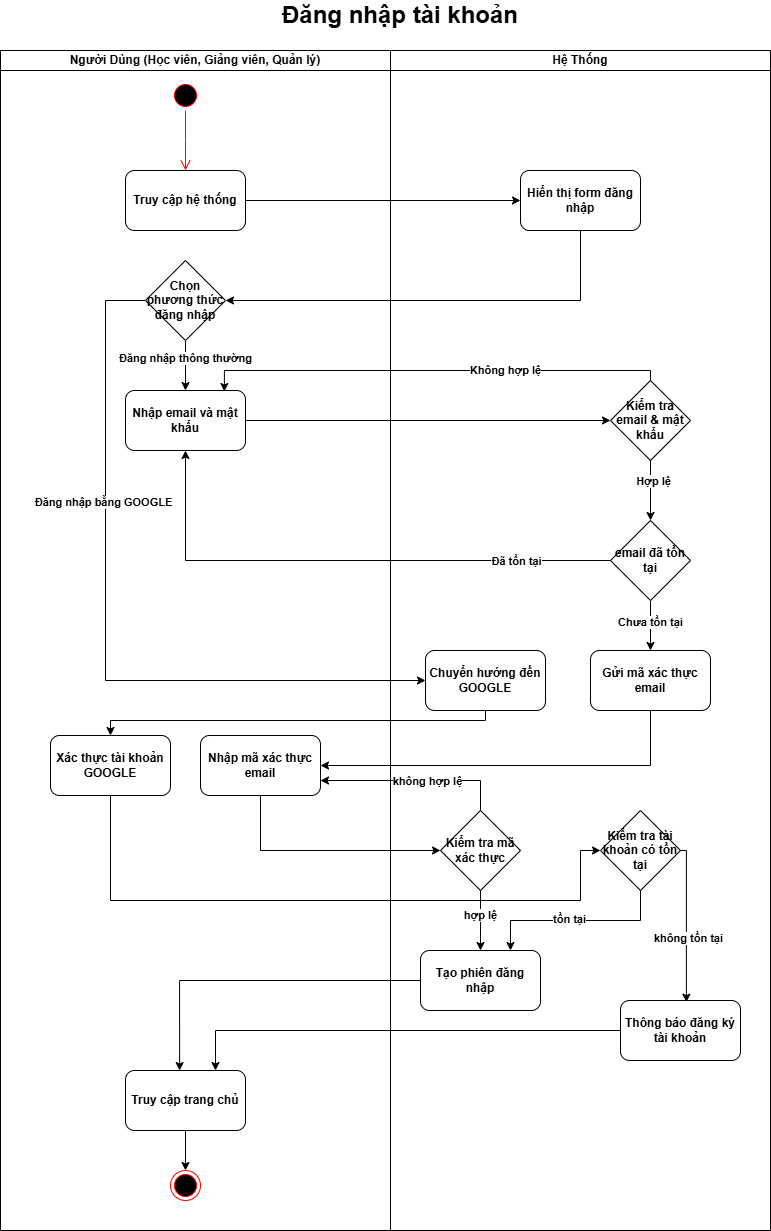

The diagram above was exported from draw.io. Its source (the exported page's mxGraphModel, read from the mxfile embedded in the PNG):
<mxGraphModel dx="1426" dy="755" grid="1" gridSize="10" guides="1" tooltips="1" connect="1" arrows="1" fold="1" page="1" pageScale="1" pageWidth="850" pageHeight="1100" math="0" shadow="0">
  <root>
    <mxCell id="0" />
    <mxCell id="1" parent="0" />
    <mxCell id="uTiXBYOYS6c3BIyxJnIv-1" value="Người Dùng (Học viên, Giảng viên, Quản lý)" style="swimlane;startSize=20;whiteSpace=wrap;html=1;fontStyle=1" parent="1" vertex="1">
      <mxGeometry x="60" y="150" width="390" height="1180" as="geometry" />
    </mxCell>
    <mxCell id="uTiXBYOYS6c3BIyxJnIv-2" value="" style="ellipse;html=1;shape=startState;fillColor=#000000;strokeColor=#ff0000;fontStyle=1" parent="uTiXBYOYS6c3BIyxJnIv-1" vertex="1">
      <mxGeometry x="170" y="30" width="30" height="30" as="geometry" />
    </mxCell>
    <mxCell id="uTiXBYOYS6c3BIyxJnIv-3" value="" style="edgeStyle=orthogonalEdgeStyle;html=1;verticalAlign=bottom;endArrow=open;endSize=8;strokeColor=#ff0000;rounded=0;fontStyle=1" parent="uTiXBYOYS6c3BIyxJnIv-1" source="uTiXBYOYS6c3BIyxJnIv-2" edge="1">
      <mxGeometry relative="1" as="geometry">
        <mxPoint x="185" y="120" as="targetPoint" />
      </mxGeometry>
    </mxCell>
    <mxCell id="uTiXBYOYS6c3BIyxJnIv-4" value="Truy cập hệ thống" style="rounded=1;whiteSpace=wrap;html=1;fontStyle=1" parent="uTiXBYOYS6c3BIyxJnIv-1" vertex="1">
      <mxGeometry x="125" y="120" width="120" height="60" as="geometry" />
    </mxCell>
    <mxCell id="uTiXBYOYS6c3BIyxJnIv-5" style="edgeStyle=orthogonalEdgeStyle;rounded=0;orthogonalLoop=1;jettySize=auto;html=1;fontStyle=1" parent="uTiXBYOYS6c3BIyxJnIv-1" source="uTiXBYOYS6c3BIyxJnIv-7" target="uTiXBYOYS6c3BIyxJnIv-8" edge="1">
      <mxGeometry relative="1" as="geometry" />
    </mxCell>
    <mxCell id="uTiXBYOYS6c3BIyxJnIv-6" value="Đăng nhập thông thường" style="edgeLabel;html=1;align=center;verticalAlign=middle;resizable=0;points=[];fontStyle=1" parent="uTiXBYOYS6c3BIyxJnIv-5" vertex="1" connectable="0">
      <mxGeometry x="-0.3106" y="-1" relative="1" as="geometry">
        <mxPoint as="offset" />
      </mxGeometry>
    </mxCell>
    <mxCell id="uTiXBYOYS6c3BIyxJnIv-7" value="Chọn phương thức đăng nhập" style="rhombus;whiteSpace=wrap;html=1;fontStyle=1" parent="uTiXBYOYS6c3BIyxJnIv-1" vertex="1">
      <mxGeometry x="145" y="210" width="80" height="80" as="geometry" />
    </mxCell>
    <mxCell id="uTiXBYOYS6c3BIyxJnIv-8" value="Nhập email và mật khẩu" style="rounded=1;whiteSpace=wrap;html=1;fontStyle=1" parent="uTiXBYOYS6c3BIyxJnIv-1" vertex="1">
      <mxGeometry x="125" y="340" width="120" height="60" as="geometry" />
    </mxCell>
    <mxCell id="uTiXBYOYS6c3BIyxJnIv-9" style="edgeStyle=orthogonalEdgeStyle;rounded=0;orthogonalLoop=1;jettySize=auto;html=1;fontStyle=1" parent="uTiXBYOYS6c3BIyxJnIv-1" source="uTiXBYOYS6c3BIyxJnIv-11" target="uTiXBYOYS6c3BIyxJnIv-14" edge="1">
      <mxGeometry relative="1" as="geometry" />
    </mxCell>
    <mxCell id="uTiXBYOYS6c3BIyxJnIv-10" value="Hợp lệ" style="edgeLabel;html=1;align=center;verticalAlign=middle;resizable=0;points=[];fontStyle=1" parent="uTiXBYOYS6c3BIyxJnIv-9" vertex="1" connectable="0">
      <mxGeometry x="-0.3237" y="2" relative="1" as="geometry">
        <mxPoint as="offset" />
      </mxGeometry>
    </mxCell>
    <mxCell id="uTiXBYOYS6c3BIyxJnIv-11" value="Kiểm tra email &amp;amp; mật khẩu" style="rhombus;whiteSpace=wrap;html=1;fontStyle=1" parent="uTiXBYOYS6c3BIyxJnIv-1" vertex="1">
      <mxGeometry x="610" y="330" width="80" height="80" as="geometry" />
    </mxCell>
    <mxCell id="uTiXBYOYS6c3BIyxJnIv-12" style="edgeStyle=orthogonalEdgeStyle;rounded=0;orthogonalLoop=1;jettySize=auto;html=1;fontStyle=1" parent="uTiXBYOYS6c3BIyxJnIv-1" source="uTiXBYOYS6c3BIyxJnIv-14" target="uTiXBYOYS6c3BIyxJnIv-16" edge="1">
      <mxGeometry relative="1" as="geometry" />
    </mxCell>
    <mxCell id="uTiXBYOYS6c3BIyxJnIv-13" value="Chưa tồn tại" style="edgeLabel;html=1;align=center;verticalAlign=middle;resizable=0;points=[];fontStyle=1" parent="uTiXBYOYS6c3BIyxJnIv-12" vertex="1" connectable="0">
      <mxGeometry x="-0.144" y="-1" relative="1" as="geometry">
        <mxPoint as="offset" />
      </mxGeometry>
    </mxCell>
    <mxCell id="uTiXBYOYS6c3BIyxJnIv-14" value="email đã tồn tại" style="rhombus;whiteSpace=wrap;html=1;fontStyle=1" parent="uTiXBYOYS6c3BIyxJnIv-1" vertex="1">
      <mxGeometry x="610" y="470" width="80" height="80" as="geometry" />
    </mxCell>
    <mxCell id="uTiXBYOYS6c3BIyxJnIv-60" style="edgeStyle=orthogonalEdgeStyle;rounded=0;orthogonalLoop=1;jettySize=auto;html=1;entryX=1;entryY=0.5;entryDx=0;entryDy=0;fontStyle=1" parent="uTiXBYOYS6c3BIyxJnIv-1" source="uTiXBYOYS6c3BIyxJnIv-16" target="uTiXBYOYS6c3BIyxJnIv-59" edge="1">
      <mxGeometry relative="1" as="geometry">
        <Array as="points">
          <mxPoint x="650" y="715" />
        </Array>
      </mxGeometry>
    </mxCell>
    <mxCell id="uTiXBYOYS6c3BIyxJnIv-16" value="Gửi mã xác thực email" style="rounded=1;whiteSpace=wrap;html=1;fontStyle=1" parent="uTiXBYOYS6c3BIyxJnIv-1" vertex="1">
      <mxGeometry x="590" y="600" width="120" height="60" as="geometry" />
    </mxCell>
    <mxCell id="uTiXBYOYS6c3BIyxJnIv-67" style="edgeStyle=orthogonalEdgeStyle;rounded=0;orthogonalLoop=1;jettySize=auto;html=1;fontStyle=1" parent="uTiXBYOYS6c3BIyxJnIv-1" source="uTiXBYOYS6c3BIyxJnIv-18" target="uTiXBYOYS6c3BIyxJnIv-66" edge="1">
      <mxGeometry relative="1" as="geometry">
        <Array as="points">
          <mxPoint x="485" y="670" />
          <mxPoint x="110" y="670" />
        </Array>
      </mxGeometry>
    </mxCell>
    <mxCell id="uTiXBYOYS6c3BIyxJnIv-18" value="Chuyển hướng đến GOOGLE" style="rounded=1;whiteSpace=wrap;html=1;fontStyle=1" parent="uTiXBYOYS6c3BIyxJnIv-1" vertex="1">
      <mxGeometry x="425" y="600" width="120" height="60" as="geometry" />
    </mxCell>
    <mxCell id="uTiXBYOYS6c3BIyxJnIv-19" style="edgeStyle=orthogonalEdgeStyle;rounded=0;orthogonalLoop=1;jettySize=auto;html=1;entryX=0;entryY=0.5;entryDx=0;entryDy=0;fontStyle=1" parent="uTiXBYOYS6c3BIyxJnIv-1" source="uTiXBYOYS6c3BIyxJnIv-7" target="uTiXBYOYS6c3BIyxJnIv-18" edge="1">
      <mxGeometry relative="1" as="geometry">
        <mxPoint x="125" y="750" as="targetPoint" />
        <Array as="points">
          <mxPoint x="105" y="250" />
          <mxPoint x="105" y="630" />
        </Array>
      </mxGeometry>
    </mxCell>
    <mxCell id="uTiXBYOYS6c3BIyxJnIv-20" value="Đăng nhập bằng GOOGLE" style="edgeLabel;html=1;align=center;verticalAlign=middle;resizable=0;points=[];fontStyle=1" parent="uTiXBYOYS6c3BIyxJnIv-19" vertex="1" connectable="0">
      <mxGeometry x="-0.3476" y="-3" relative="1" as="geometry">
        <mxPoint as="offset" />
      </mxGeometry>
    </mxCell>
    <mxCell id="uTiXBYOYS6c3BIyxJnIv-21" style="edgeStyle=orthogonalEdgeStyle;rounded=0;orthogonalLoop=1;jettySize=auto;html=1;entryX=0;entryY=0.5;entryDx=0;entryDy=0;fontStyle=1" parent="uTiXBYOYS6c3BIyxJnIv-1" source="uTiXBYOYS6c3BIyxJnIv-8" target="uTiXBYOYS6c3BIyxJnIv-11" edge="1">
      <mxGeometry relative="1" as="geometry" />
    </mxCell>
    <mxCell id="uTiXBYOYS6c3BIyxJnIv-22" style="edgeStyle=orthogonalEdgeStyle;rounded=0;orthogonalLoop=1;jettySize=auto;html=1;entryX=0.824;entryY=0.017;entryDx=0;entryDy=0;entryPerimeter=0;fontStyle=1" parent="uTiXBYOYS6c3BIyxJnIv-1" source="uTiXBYOYS6c3BIyxJnIv-11" target="uTiXBYOYS6c3BIyxJnIv-8" edge="1">
      <mxGeometry relative="1" as="geometry">
        <Array as="points">
          <mxPoint x="650" y="320" />
          <mxPoint x="224" y="320" />
        </Array>
      </mxGeometry>
    </mxCell>
    <mxCell id="uTiXBYOYS6c3BIyxJnIv-23" value="Không hợp lệ" style="edgeLabel;html=1;align=center;verticalAlign=middle;resizable=0;points=[];fontStyle=1" parent="uTiXBYOYS6c3BIyxJnIv-22" vertex="1" connectable="0">
      <mxGeometry x="-0.0955" y="-1" relative="1" as="geometry">
        <mxPoint x="51" as="offset" />
      </mxGeometry>
    </mxCell>
    <mxCell id="uTiXBYOYS6c3BIyxJnIv-24" style="edgeStyle=orthogonalEdgeStyle;rounded=0;orthogonalLoop=1;jettySize=auto;html=1;entryX=0.5;entryY=1;entryDx=0;entryDy=0;fontStyle=1" parent="uTiXBYOYS6c3BIyxJnIv-1" source="uTiXBYOYS6c3BIyxJnIv-14" target="uTiXBYOYS6c3BIyxJnIv-8" edge="1">
      <mxGeometry relative="1" as="geometry" />
    </mxCell>
    <mxCell id="uTiXBYOYS6c3BIyxJnIv-25" value="Đã tồn tại" style="edgeLabel;html=1;align=center;verticalAlign=middle;resizable=0;points=[];fontStyle=1" parent="uTiXBYOYS6c3BIyxJnIv-24" vertex="1" connectable="0">
      <mxGeometry x="-0.5983" y="-2" relative="1" as="geometry">
        <mxPoint x="12" y="2" as="offset" />
      </mxGeometry>
    </mxCell>
    <mxCell id="uTiXBYOYS6c3BIyxJnIv-59" value="Nhập mã xác thực email" style="rounded=1;whiteSpace=wrap;html=1;fontStyle=1" parent="uTiXBYOYS6c3BIyxJnIv-1" vertex="1">
      <mxGeometry x="200" y="685" width="120" height="60" as="geometry" />
    </mxCell>
    <mxCell id="uTiXBYOYS6c3BIyxJnIv-66" value="Xác thực tài khoản GOOGLE" style="rounded=1;whiteSpace=wrap;html=1;fontStyle=1" parent="uTiXBYOYS6c3BIyxJnIv-1" vertex="1">
      <mxGeometry x="50" y="685" width="120" height="60" as="geometry" />
    </mxCell>
    <mxCell id="uTiXBYOYS6c3BIyxJnIv-85" style="edgeStyle=orthogonalEdgeStyle;rounded=0;orthogonalLoop=1;jettySize=auto;html=1;fontStyle=1" parent="uTiXBYOYS6c3BIyxJnIv-1" source="uTiXBYOYS6c3BIyxJnIv-78" target="uTiXBYOYS6c3BIyxJnIv-83" edge="1">
      <mxGeometry relative="1" as="geometry" />
    </mxCell>
    <mxCell id="uTiXBYOYS6c3BIyxJnIv-78" value="Truy cập trang chủ" style="rounded=1;whiteSpace=wrap;html=1;fontStyle=1" parent="uTiXBYOYS6c3BIyxJnIv-1" vertex="1">
      <mxGeometry x="125" y="1020" width="120" height="60" as="geometry" />
    </mxCell>
    <mxCell id="uTiXBYOYS6c3BIyxJnIv-83" value="" style="ellipse;html=1;shape=endState;fillColor=#000000;strokeColor=#ff0000;fontStyle=1" parent="uTiXBYOYS6c3BIyxJnIv-1" vertex="1">
      <mxGeometry x="170" y="1120" width="30" height="30" as="geometry" />
    </mxCell>
    <mxCell id="uTiXBYOYS6c3BIyxJnIv-30" value="Hệ Thống" style="swimlane;startSize=20;whiteSpace=wrap;html=1;fontStyle=1" parent="1" vertex="1">
      <mxGeometry x="450" y="150" width="380" height="1180" as="geometry" />
    </mxCell>
    <mxCell id="uTiXBYOYS6c3BIyxJnIv-31" value="Hiển thị form đăng nhập" style="rounded=1;whiteSpace=wrap;html=1;fontStyle=1" parent="uTiXBYOYS6c3BIyxJnIv-30" vertex="1">
      <mxGeometry x="130" y="120" width="120" height="60" as="geometry" />
    </mxCell>
    <mxCell id="uTiXBYOYS6c3BIyxJnIv-71" style="edgeStyle=orthogonalEdgeStyle;rounded=0;orthogonalLoop=1;jettySize=auto;html=1;fontStyle=1" parent="uTiXBYOYS6c3BIyxJnIv-30" source="uTiXBYOYS6c3BIyxJnIv-61" target="uTiXBYOYS6c3BIyxJnIv-70" edge="1">
      <mxGeometry relative="1" as="geometry" />
    </mxCell>
    <mxCell id="uTiXBYOYS6c3BIyxJnIv-72" value="hợp lệ" style="edgeLabel;html=1;align=center;verticalAlign=middle;resizable=0;points=[];fontStyle=1" parent="uTiXBYOYS6c3BIyxJnIv-71" vertex="1" connectable="0">
      <mxGeometry x="-0.1979" y="-1" relative="1" as="geometry">
        <mxPoint as="offset" />
      </mxGeometry>
    </mxCell>
    <mxCell id="uTiXBYOYS6c3BIyxJnIv-61" value="Kiểm tra mã xác thực" style="rhombus;whiteSpace=wrap;html=1;fontStyle=1" parent="uTiXBYOYS6c3BIyxJnIv-30" vertex="1">
      <mxGeometry x="50" y="760" width="80" height="80" as="geometry" />
    </mxCell>
    <mxCell id="uTiXBYOYS6c3BIyxJnIv-73" style="edgeStyle=orthogonalEdgeStyle;rounded=0;orthogonalLoop=1;jettySize=auto;html=1;entryX=0.75;entryY=0;entryDx=0;entryDy=0;fontStyle=1" parent="uTiXBYOYS6c3BIyxJnIv-30" source="uTiXBYOYS6c3BIyxJnIv-68" target="uTiXBYOYS6c3BIyxJnIv-70" edge="1">
      <mxGeometry relative="1" as="geometry">
        <Array as="points">
          <mxPoint x="250" y="870" />
          <mxPoint x="120" y="870" />
        </Array>
      </mxGeometry>
    </mxCell>
    <mxCell id="uTiXBYOYS6c3BIyxJnIv-74" value="tồn tại" style="edgeLabel;html=1;align=center;verticalAlign=middle;resizable=0;points=[];fontStyle=1" parent="uTiXBYOYS6c3BIyxJnIv-73" vertex="1" connectable="0">
      <mxGeometry x="0.0687" y="-2" relative="1" as="geometry">
        <mxPoint as="offset" />
      </mxGeometry>
    </mxCell>
    <mxCell id="uTiXBYOYS6c3BIyxJnIv-86" style="edgeStyle=orthogonalEdgeStyle;rounded=0;orthogonalLoop=1;jettySize=auto;html=1;entryX=0.549;entryY=0.028;entryDx=0;entryDy=0;entryPerimeter=0;fontStyle=1" parent="uTiXBYOYS6c3BIyxJnIv-30" source="uTiXBYOYS6c3BIyxJnIv-68" target="uTiXBYOYS6c3BIyxJnIv-75" edge="1">
      <mxGeometry relative="1" as="geometry">
        <Array as="points">
          <mxPoint x="296" y="800" />
        </Array>
      </mxGeometry>
    </mxCell>
    <mxCell id="uTiXBYOYS6c3BIyxJnIv-87" value="không tồn tại" style="edgeLabel;html=1;align=center;verticalAlign=middle;resizable=0;points=[];fontStyle=1" parent="uTiXBYOYS6c3BIyxJnIv-86" vertex="1" connectable="0">
      <mxGeometry x="0.1772" y="2" relative="1" as="geometry">
        <mxPoint as="offset" />
      </mxGeometry>
    </mxCell>
    <mxCell id="uTiXBYOYS6c3BIyxJnIv-68" value="Kiểm tra tài khoản có tồn tại" style="rhombus;whiteSpace=wrap;html=1;fontStyle=1" parent="uTiXBYOYS6c3BIyxJnIv-30" vertex="1">
      <mxGeometry x="210" y="760" width="80" height="80" as="geometry" />
    </mxCell>
    <mxCell id="uTiXBYOYS6c3BIyxJnIv-70" value="Tạo phiên đăng nhập" style="rounded=1;whiteSpace=wrap;html=1;fontStyle=1" parent="uTiXBYOYS6c3BIyxJnIv-30" vertex="1">
      <mxGeometry x="30" y="900" width="120" height="60" as="geometry" />
    </mxCell>
    <mxCell id="uTiXBYOYS6c3BIyxJnIv-75" value="Thông báo đăng ký tài khoản" style="rounded=1;whiteSpace=wrap;html=1;fontStyle=1" parent="uTiXBYOYS6c3BIyxJnIv-30" vertex="1">
      <mxGeometry x="230" y="950" width="120" height="60" as="geometry" />
    </mxCell>
    <mxCell id="uTiXBYOYS6c3BIyxJnIv-45" style="edgeStyle=orthogonalEdgeStyle;rounded=0;orthogonalLoop=1;jettySize=auto;html=1;entryX=0;entryY=0.5;entryDx=0;entryDy=0;fontStyle=1" parent="1" source="uTiXBYOYS6c3BIyxJnIv-4" target="uTiXBYOYS6c3BIyxJnIv-31" edge="1">
      <mxGeometry relative="1" as="geometry" />
    </mxCell>
    <mxCell id="uTiXBYOYS6c3BIyxJnIv-46" style="edgeStyle=orthogonalEdgeStyle;rounded=0;orthogonalLoop=1;jettySize=auto;html=1;entryX=1;entryY=0.5;entryDx=0;entryDy=0;fontStyle=1" parent="1" source="uTiXBYOYS6c3BIyxJnIv-31" target="uTiXBYOYS6c3BIyxJnIv-7" edge="1">
      <mxGeometry relative="1" as="geometry">
        <mxPoint x="305" y="400" as="targetPoint" />
        <Array as="points">
          <mxPoint x="640" y="400" />
        </Array>
      </mxGeometry>
    </mxCell>
    <mxCell id="uTiXBYOYS6c3BIyxJnIv-57" value="&lt;font style=&quot;font-size: 24px;&quot;&gt;Đăng nhập tài khoản&lt;/font&gt;" style="text;html=1;align=center;verticalAlign=middle;whiteSpace=wrap;rounded=0;fontStyle=1" parent="1" vertex="1">
      <mxGeometry x="190" y="100" width="540" height="30" as="geometry" />
    </mxCell>
    <mxCell id="uTiXBYOYS6c3BIyxJnIv-62" style="edgeStyle=orthogonalEdgeStyle;rounded=0;orthogonalLoop=1;jettySize=auto;html=1;entryX=0;entryY=0.5;entryDx=0;entryDy=0;fontStyle=1" parent="1" source="uTiXBYOYS6c3BIyxJnIv-59" target="uTiXBYOYS6c3BIyxJnIv-61" edge="1">
      <mxGeometry relative="1" as="geometry">
        <Array as="points">
          <mxPoint x="320" y="950" />
        </Array>
      </mxGeometry>
    </mxCell>
    <mxCell id="uTiXBYOYS6c3BIyxJnIv-64" style="edgeStyle=orthogonalEdgeStyle;rounded=0;orthogonalLoop=1;jettySize=auto;html=1;entryX=1;entryY=0.75;entryDx=0;entryDy=0;fontStyle=1" parent="1" source="uTiXBYOYS6c3BIyxJnIv-61" target="uTiXBYOYS6c3BIyxJnIv-59" edge="1">
      <mxGeometry relative="1" as="geometry">
        <Array as="points">
          <mxPoint x="540" y="880" />
        </Array>
      </mxGeometry>
    </mxCell>
    <mxCell id="uTiXBYOYS6c3BIyxJnIv-65" value="không hợp lệ" style="edgeLabel;html=1;align=center;verticalAlign=middle;resizable=0;points=[];fontStyle=1" parent="uTiXBYOYS6c3BIyxJnIv-64" vertex="1" connectable="0">
      <mxGeometry x="0.3181" y="-3" relative="1" as="geometry">
        <mxPoint x="41" y="3" as="offset" />
      </mxGeometry>
    </mxCell>
    <mxCell id="uTiXBYOYS6c3BIyxJnIv-69" style="edgeStyle=orthogonalEdgeStyle;rounded=0;orthogonalLoop=1;jettySize=auto;html=1;entryX=0;entryY=0.5;entryDx=0;entryDy=0;fontStyle=1" parent="1" source="uTiXBYOYS6c3BIyxJnIv-66" target="uTiXBYOYS6c3BIyxJnIv-68" edge="1">
      <mxGeometry relative="1" as="geometry">
        <Array as="points">
          <mxPoint x="170" y="1000" />
          <mxPoint x="640" y="1000" />
          <mxPoint x="640" y="950" />
        </Array>
      </mxGeometry>
    </mxCell>
    <mxCell id="uTiXBYOYS6c3BIyxJnIv-89" style="edgeStyle=orthogonalEdgeStyle;rounded=0;orthogonalLoop=1;jettySize=auto;html=1;entryX=0.451;entryY=0.001;entryDx=0;entryDy=0;entryPerimeter=0;fontStyle=1" parent="1" source="uTiXBYOYS6c3BIyxJnIv-70" target="uTiXBYOYS6c3BIyxJnIv-78" edge="1">
      <mxGeometry relative="1" as="geometry" />
    </mxCell>
    <mxCell id="uTiXBYOYS6c3BIyxJnIv-90" style="edgeStyle=orthogonalEdgeStyle;rounded=0;orthogonalLoop=1;jettySize=auto;html=1;entryX=0.75;entryY=0;entryDx=0;entryDy=0;fontStyle=1" parent="1" source="uTiXBYOYS6c3BIyxJnIv-75" target="uTiXBYOYS6c3BIyxJnIv-78" edge="1">
      <mxGeometry relative="1" as="geometry" />
    </mxCell>
  </root>
</mxGraphModel>